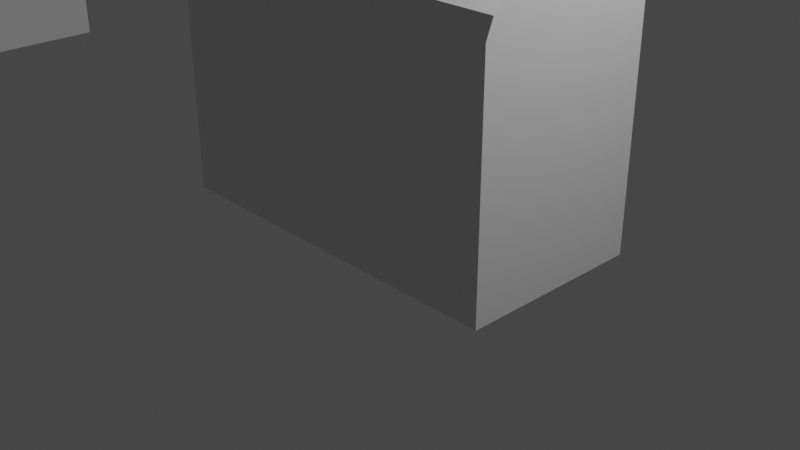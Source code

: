 # Source: Treasure_Chest_new.blend  (saved by Blender 3.6.11; exported with 4.5.12 LTS)
import bpy
from mathutils import Matrix  # noqa: F401  (used for matrix-valued properties, if any)

bpy.ops.wm.read_factory_settings(use_empty=True)
scene = bpy.context.scene
scene.name = 'Scene'

# ---- collections
col_collection = bpy.data.collections.new('Collection'); scene.collection.children.link(col_collection)

# ---- materials (node trees are filled in below, after node groups)
mat_material = bpy.data.materials.new('Material')
mat_material.alpha_threshold = 0.0
mat_material.use_transparent_shadow = False
mat_material.roughness = 0.5
mat_material.line_color = (0.0, 0.0, 0.0, 1.0)

# ---- material node trees
mat_material.use_nodes = True; mat_material.node_tree.nodes.clear()
_N = mat_material.node_tree.nodes; _L = mat_material.node_tree.links
n0 = _N.new('ShaderNodeOutputMaterial'); n0.name = 'Material Output'; n0.location = (300, 300)
n1 = _N.new('ShaderNodeBsdfPrincipled'); n1.name = 'Principled BSDF'; n1.location = (10, 300)
n1.distribution = 'GGX'
n1.subsurface_method = 'RANDOM_WALK_SKIN'
n1.inputs[3].default_value = 1.45
n1.inputs[27].default_value = (0.0, 0.0, 0.0, 1.0)
n1.inputs[28].default_value = 1.0
_L.new(n1.outputs[0], n0.inputs[0])
n0.is_active_output = True

# ---- world
world_world = bpy.data.worlds.new('World'); scene.world = world_world
world_world.use_nodes = True; world_world.node_tree.nodes.clear()
_N = world_world.node_tree.nodes; _L = world_world.node_tree.links
n0 = _N.new('ShaderNodeOutputWorld'); n0.name = 'World Output'; n0.location = (300, 300)
n1 = _N.new('ShaderNodeBackground'); n1.name = 'Background'; n1.location = (10, 300)
n1.inputs[0].default_value = (0.05088, 0.05088, 0.05088, 1.0)
_L.new(n1.outputs[0], n0.inputs[0])
n0.is_active_output = True
world_world.color = (0.05088, 0.05088, 0.05088)
world_world.use_sun_shadow = False
world_world.sun_shadow_jitter_overblur = 0.0

# ---- cameras
cam_camera = bpy.data.cameras.new('Camera')
cam_camera.clip_end = 100.0
cam_camera.ortho_scale = 7.314

# ---- lights
light_light = bpy.data.lights.new('Light', 'POINT')
light_light.transmission_factor = 0.0
light_light.energy = 1000.0
light_light.shadow_soft_size = 0.1
light_light.shadow_maximum_resolution = 0.006
light_light.use_absolute_resolution = True

# ---- meshes
me_cube = bpy.data.meshes.new('Cube')
me_cube.from_pydata([(2.0, 1.0, 2.0), (2.0, 1.0, -6.557e-07), (2.0, -1.0, 2.0), (2.0, -1.0, -6.557e-07), (-2.0, 1.0, 2.0), (-2.0, 1.0, -6.557e-07), (-2.0, -1.0, 2.0), (-2.0, -1.0, -6.557e-07)], [], [(0, 4, 6, 2), (3, 2, 6, 7), (7, 6, 4, 5), (5, 1, 3, 7), (1, 0, 2, 3), (5, 4, 0, 1)])
_uv = me_cube.uv_layers.new(name='UVMap')
_uv.uv.foreach_set('vector', [0.625, 0.5, 0.875, 0.5, 0.875, 0.75, 0.625, 0.75, 0.375, 0.75, 0.625, 0.75, 0.625, 1.0, 0.375, 1.0, 0.375, 0.0, 0.625, 0.0, 0.625, 0.25, 0.375, 0.25, 0.125, 0.5, 0.375, 0.5, 0.375, 0.75, 0.125, 0.75, 0.375, 0.5, 0.625, 0.5, 0.625, 0.75, 0.375, 0.75, 0.375, 0.25, 0.625, 0.25, 0.625, 0.5, 0.375, 0.5])
me_cube.materials.append(mat_material)
me_cube.use_mirror_vertex_groups = False
me_cube.update()
me_cube_001 = bpy.data.meshes.new('Cube.001')
me_cube_001.from_pydata([(2.0, 1.0, 2.0), (2.0, -1.0, 2.0), (-2.0, 1.0, 2.0), (-2.0, -1.0, 2.0), (2.0, 1.0, 2.5), (2.0, 1.073e-06, 3.0), (2.0, 0.9239, 2.691), (2.0, 0.7071, 2.854), (2.0, 0.3827, 2.962), (2.0, 8.345e-07, 3.0), (2.0, -1.0, 2.5), (2.0, -0.3827, 2.962), (2.0, -0.7071, 2.854), (2.0, -0.9239, 2.691), (-2.0, 1.073e-06, 3.0), (-2.0, 1.0, 2.5), (-2.0, 0.3827, 2.962), (-2.0, 0.7071, 2.854), (-2.0, 0.9239, 2.691), (-2.0, -1.0, 2.5), (-2.0, 8.345e-07, 3.0), (-2.0, -0.9239, 2.691), (-2.0, -0.7071, 2.854), (-2.0, -0.3827, 2.962)], [], [(1, 10, 19, 3), (3, 19, 21, 22, 23, 20, 14, 16, 17, 18, 15, 2), (2, 0, 1, 3), (5, 14, 20, 9), (0, 4, 6, 7, 8, 5, 9, 11, 12, 13, 10, 1), (9, 20, 23, 11), (11, 23, 22, 12), (12, 22, 21, 13), (13, 21, 19, 10), (14, 5, 8, 16), (16, 8, 7, 17), (17, 7, 6, 18), (18, 6, 4, 15), (2, 15, 4, 0)])
_uv = me_cube_001.uv_layers.new(name='UVMap')
_uv.uv.foreach_set('vector', [0.375, 0.75, 0.5, 0.75, 0.5, 1.0, 0.375, 1.0, 0.375, 0.0, 0.5, 0.0, 0.5478, 0.009515, 0.5884, 0.03661, 0.6155, 0.07716, 0.625, 0.125, 0.625, 0.125, 0.6155, 0.1728, 0.5884, 0.2134, 0.5478, 0.2405, 0.5, 0.25, 0.375, 0.25, 0.125, 0.5, 0.375, 0.5, 0.375, 0.75, 0.125, 0.75, 0.625, 0.625, 0.875, 0.625, 0.875, 0.625, 0.625, 0.625, 0.375, 0.5, 0.5, 0.5, 0.5478, 0.5095, 0.5884, 0.5366, 0.6155, 0.5772, 0.625, 0.625, 0.625, 0.625, 0.6155, 0.6728, 0.5884, 0.7134, 0.5478, 0.7405, 0.5, 0.75, 0.375, 0.75, 0.625, 0.625, 0.875, 0.625, 0.875, 0.6728, 0.625, 0.6728, 0.625, 0.6728, 0.875, 0.6728, 0.875, 0.75, 0.625, 0.75, 0.625, 0.75, 0.625, 1.0, 0.5478, 1.0, 0.5478, 0.75, 0.5478, 0.75, 0.5478, 1.0, 0.5, 1.0, 0.5, 0.75, 0.875, 0.625, 0.625, 0.625, 0.625, 0.5772, 0.875, 0.5772, 0.875, 0.5772, 0.625, 0.5772, 0.625, 0.5, 0.875, 0.5, 0.625, 0.25, 0.625, 0.5, 0.5478, 0.5, 0.5478, 0.25, 0.5478, 0.25, 0.5478, 0.5, 0.5, 0.5, 0.5, 0.25, 0.375, 0.25, 0.5, 0.25, 0.5, 0.5, 0.375, 0.5])
me_cube_001.materials.append(mat_material)
me_cube_001.use_mirror_vertex_groups = False
me_cube_001.update()
me_cube_002 = bpy.data.meshes.new('Cube.002')
me_cube_002.from_pydata([(1.8, 0.8, 2.0), (2.0, 1.0, -6.557e-07), (1.8, -0.8, 2.0), (2.0, -1.0, -6.557e-07), (-1.8, 0.8, 2.0), (-2.0, 1.0, -6.557e-07), (-1.8, -0.8, 2.0), (-2.0, -1.0, -6.557e-07), (2.0, -1.0, 2.0), (-2.0, -1.0, 2.0), (2.0, 1.0, 2.0), (-2.0, 1.0, 2.0), (1.75, 0.75, 2.0), (-1.75, 0.75, 2.0), (-1.75, -0.75, 2.0), (1.75, -0.75, 2.0), (-1.75, 0.75, 0.2), (1.75, 0.75, 0.2), (1.75, -0.75, 0.2), (-1.75, -0.75, 0.2), (1.8, -0.8, 2.05), (-1.8, -0.8, 2.05), (1.8, 0.8, 2.05), (-1.8, 0.8, 2.05), (-1.75, 0.75, 2.05), (1.75, 0.75, 2.05), (1.75, -0.75, 2.05), (-1.75, -0.75, 2.05), (0.25, 1.0, 1.45), (-0.25, 1.0, 1.45), (0.25, 1.0, 2.2), (-0.25, 1.0, 2.2), (0.25, 1.0, 2.1), (-0.25, 1.0, 2.1), (0.25, 0.7, 1.45), (-0.25, 0.7, 1.45), (0.25, 0.7, 2.1), (-0.25, 0.7, 2.1), (0.25, 1.05, 1.45), (-0.25, 1.05, 1.45), (0.25, 1.05, 2.2), (-0.25, 1.05, 2.2), (0.25, 1.05, 2.1), (-0.25, 1.05, 2.1)], [], [(14, 15, 18, 19), (3, 8, 9, 7), (7, 9, 11, 5), (5, 1, 3, 7), (1, 10, 8, 3), (5, 11, 10, 1), (2, 6, 9, 8), (0, 2, 8, 10), (6, 4, 11, 9), (4, 0, 10, 11), (12, 15, 26, 25), (6, 2, 20, 21), (15, 14, 27, 26), (4, 6, 21, 23), (17, 16, 19, 18), (15, 12, 17, 18), (13, 14, 19, 16), (12, 13, 16, 17), (22, 23, 24, 25), (23, 21, 27, 24), (21, 20, 26, 27), (20, 22, 25, 26), (0, 4, 23, 22), (2, 0, 22, 20), (14, 13, 24, 27), (13, 12, 25, 24), (33, 31, 30, 32), (32, 28, 34, 36), (35, 37, 36, 34), (33, 32, 36, 37), (29, 33, 37, 35), (28, 29, 35, 34), (33, 29, 39, 43), (29, 28, 38, 39), (31, 33, 43, 41), (30, 40, 41, 31), (28, 38, 42, 32), (32, 42, 40, 30), (38, 39, 43, 41, 40, 42)])
_uv = me_cube_002.uv_layers.new(name='UVMap')
_uv.uv.foreach_set('vector', [0.8594, 0.7187, 0.6406, 0.7188, 0.6406, 0.7188, 0.8594, 0.7187, 0.375, 0.75, 0.625, 0.75, 0.625, 1.0, 0.375, 1.0, 0.375, 0.0, 0.625, 0.0, 0.625, 0.25, 0.375, 0.25, 0.125, 0.5, 0.375, 0.5, 0.375, 0.75, 0.125, 0.75, 0.375, 0.5, 0.625, 0.5, 0.625, 0.75, 0.375, 0.75, 0.375, 0.25, 0.625, 0.25, 0.625, 0.5, 0.375, 0.5, 0.6375, 0.725, 0.8625, 0.725, 0.875, 0.75, 0.625, 0.75, 0.6375, 0.525, 0.6375, 0.725, 0.625, 0.75, 0.625, 0.5, 0.8625, 0.725, 0.8625, 0.525, 0.875, 0.5, 0.875, 0.75, 0.8625, 0.525, 0.6375, 0.525, 0.625, 0.5, 0.875, 0.5, 0.6406, 0.5313, 0.6406, 0.7188, 0.6406, 0.7188, 0.6406, 0.5313, 0.8625, 0.725, 0.6375, 0.725, 0.6375, 0.725, 0.8625, 0.725, 0.6406, 0.7188, 0.8594, 0.7187, 0.8594, 0.7187, 0.6406, 0.7188, 0.8625, 0.525, 0.8625, 0.725, 0.8625, 0.725, 0.8625, 0.525, 0.6406, 0.5313, 0.8594, 0.5313, 0.8594, 0.7187, 0.6406, 0.7188, 0.6406, 0.7188, 0.6406, 0.5313, 0.6406, 0.5313, 0.6406, 0.7188, 0.8594, 0.5313, 0.8594, 0.7187, 0.8594, 0.7187, 0.8594, 0.5313, 0.6406, 0.5313, 0.8594, 0.5313, 0.8594, 0.5313, 0.6406, 0.5313, 0.6375, 0.525, 0.8625, 0.525, 0.8594, 0.5313, 0.6406, 0.5313, 0.8625, 0.525, 0.8625, 0.725, 0.8594, 0.7187, 0.8594, 0.5313, 0.8625, 0.725, 0.6375, 0.725, 0.6406, 0.7188, 0.8594, 0.7187, 0.6375, 0.725, 0.6375, 0.525, 0.6406, 0.5313, 0.6406, 0.7188, 0.6375, 0.525, 0.8625, 0.525, 0.8625, 0.525, 0.6375, 0.525, 0.6375, 0.725, 0.6375, 0.525, 0.6375, 0.525, 0.6375, 0.725, 0.8594, 0.7187, 0.8594, 0.5313, 0.8594, 0.5313, 0.8594, 0.7187, 0.8594, 0.5313, 0.6406, 0.5313, 0.6406, 0.5313, 0.8594, 0.5313, 0.5917, 0.25, 0.625, 0.25, 0.625, 0.5, 0.5917, 0.5, 0.0, 0.0, 0.0, 0.0, 0.0, 0.0, 0.0, 0.0, 0.375, 0.25, 0.5917, 0.25, 0.5917, 0.5, 0.375, 0.5, 0.5917, 0.25, 0.5917, 0.5, 0.5917, 0.5, 0.5917, 0.25, 0.0, 0.0, 0.0, 0.0, 0.0, 0.0, 0.0, 0.0, 0.0, 0.0, 0.0, 0.0, 0.0, 0.0, 0.0, 0.0, 0.0, 0.0, 0.0, 0.0, 0.0, 0.0, 0.0, 0.0, 0.0, 0.0, 0.0, 0.0, 0.0, 0.0, 0.0, 0.0, 0.625, 0.25, 0.5917, 0.25, 0.5917, 0.25, 0.625, 0.25, 0.625, 0.5, 0.625, 0.5, 0.625, 0.25, 0.625, 0.25, 0.0, 0.0, 0.0, 0.0, 0.0, 0.0, 0.0, 0.0, 0.5917, 0.5, 0.5917, 0.5, 0.625, 0.5, 0.625, 0.5, 0.0, 0.0, 0.0, 0.0, 0.5917, 0.25, 0.625, 0.25, 0.625, 0.5, 0.0, 0.0])
me_cube_002.materials.append(mat_material)
me_cube_002.use_mirror_vertex_groups = False
me_cube_002.update()
me_cube_003 = bpy.data.meshes.new('Cube.003')
me_cube_003.from_pydata([(-10.2, 1.8, -7.153e-07), (-10.2, 0.2, -7.153e-07), (-13.8, 1.8, -7.153e-07), (-13.8, 0.2, -7.153e-07), (-10.0, 2.0, 0.5), (-10.0, 1.0, 1.0), (-10.0, 1.924, 0.6913), (-10.0, 1.707, 0.8536), (-10.0, 1.383, 0.9619), (-10.0, 1.0, 1.0), (-10.0, 7.153e-07, 0.5), (-10.0, 0.6173, 0.9619), (-10.0, 0.2929, 0.8536), (-10.0, 0.07612, 0.6913), (-14.0, 1.0, 1.0), (-14.0, 2.0, 0.5), (-14.0, 1.383, 0.9619), (-14.0, 1.707, 0.8536), (-14.0, 1.924, 0.6913), (-14.0, 7.153e-07, 0.5), (-14.0, 1.0, 1.0), (-14.0, 0.07612, 0.6913), (-14.0, 0.2929, 0.8536), (-14.0, 0.6173, 0.9619), (-14.0, 2.0, -7.153e-07), (-14.0, 7.153e-07, -7.153e-07), (-10.0, 2.0, -7.153e-07), (-10.0, 7.153e-07, -7.153e-07), (-13.8, 1.8, 0.2), (-13.8, 1.0, 1.0), (-13.8, 1.739, 0.5061), (-13.8, 1.566, 0.7657), (-13.8, 1.306, 0.9391), (-13.8, 1.0, 1.0), (-13.8, 0.2, 0.2), (-13.8, 0.6939, 0.9391), (-13.8, 0.4343, 0.7657), (-13.8, 0.2609, 0.5061), (-10.2, 1.0, 1.0), (-10.2, 1.8, 0.2), (-10.2, 1.306, 0.9391), (-10.2, 1.566, 0.7657), (-10.2, 1.739, 0.5061), (-10.2, 0.2, 0.2), (-10.2, 1.0, 1.0), (-10.2, 0.2609, 0.5061), (-10.2, 0.4343, 0.7657), (-10.2, 0.6939, 0.9391)], [], [(27, 10, 19, 25), (25, 19, 21, 22, 23, 20, 14, 16, 17, 18, 15, 24), (5, 14, 20, 9), (26, 4, 6, 7, 8, 5, 9, 11, 12, 13, 10, 27), (9, 20, 23, 11), (11, 23, 22, 12), (12, 22, 21, 13), (13, 21, 19, 10), (14, 5, 8, 16), (16, 8, 7, 17), (17, 7, 6, 18), (18, 6, 4, 15), (24, 15, 4, 26), (2, 3, 25, 24), (0, 2, 24, 26), (3, 1, 27, 25), (1, 0, 26, 27), (2, 0, 39, 28), (1, 3, 34, 43), (0, 1, 43, 45, 46, 47, 44, 38, 40, 41, 42, 39), (29, 38, 44, 33), (38, 29, 32, 40), (40, 32, 31, 41), (41, 31, 30, 42), (42, 30, 28, 39), (33, 44, 47, 35), (35, 47, 46, 36), (36, 46, 45, 37), (37, 45, 43, 34), (3, 2, 28, 30, 31, 32, 29, 33, 35, 36, 37, 34)])
_uv = me_cube_003.uv_layers.new(name='UVMap')
_uv.uv.foreach_set('vector', [0.375, 0.75, 0.5, 0.75, 0.5, 1.0, 0.375, 1.0, 0.375, 0.0, 0.5, 0.0, 0.5478, 0.009515, 0.5884, 0.03661, 0.6155, 0.07716, 0.625, 0.125, 0.625, 0.125, 0.6155, 0.1728, 0.5884, 0.2134, 0.5478, 0.2405, 0.5, 0.25, 0.375, 0.25, 0.625, 0.625, 0.875, 0.625, 0.875, 0.625, 0.625, 0.625, 0.375, 0.5, 0.5, 0.5, 0.5478, 0.5095, 0.5884, 0.5366, 0.6155, 0.5772, 0.625, 0.625, 0.625, 0.625, 0.6155, 0.6728, 0.5884, 0.7134, 0.5478, 0.7405, 0.5, 0.75, 0.375, 0.75, 0.625, 0.625, 0.875, 0.625, 0.875, 0.6728, 0.625, 0.6728, 0.625, 0.6728, 0.875, 0.6728, 0.875, 0.75, 0.625, 0.75, 0.625, 0.75, 0.625, 1.0, 0.5478, 1.0, 0.5478, 0.75, 0.5478, 0.75, 0.5478, 1.0, 0.5, 1.0, 0.5, 0.75, 0.875, 0.625, 0.625, 0.625, 0.625, 0.5772, 0.875, 0.5772, 0.875, 0.5772, 0.625, 0.5772, 0.625, 0.5, 0.875, 0.5, 0.625, 0.25, 0.625, 0.5, 0.5478, 0.5, 0.5478, 0.25, 0.5478, 0.25, 0.5478, 0.5, 0.5, 0.5, 0.5, 0.25, 0.375, 0.25, 0.5, 0.25, 0.5, 0.5, 0.375, 0.5, 0.1375, 0.525, 0.1375, 0.725, 0.125, 0.75, 0.125, 0.5, 0.3625, 0.525, 0.1375, 0.525, 0.125, 0.5, 0.375, 0.5, 0.1375, 0.725, 0.3625, 0.725, 0.375, 0.75, 0.125, 0.75, 0.3625, 0.725, 0.3625, 0.525, 0.375, 0.5, 0.375, 0.75, 0.1375, 0.525, 0.3625, 0.525, 0.3625, 0.525, 0.1375, 0.525, 0.3625, 0.725, 0.1375, 0.725, 0.1375, 0.725, 0.3625, 0.725, 0.3625, 0.525, 0.3625, 0.725, 0.3625, 0.725, 0.3625, 0.7225, 0.3625, 0.7152, 0.3625, 0.6633, 0.3625, 0.625, 0.3625, 0.625, 0.3625, 0.5867, 0.3625, 0.5348, 0.3625, 0.5275, 0.3625, 0.525, 0.1375, 0.625, 0.3625, 0.625, 0.3625, 0.625, 0.1375, 0.625, 0.3625, 0.625, 0.1375, 0.625, 0.1375, 0.5867, 0.3625, 0.5867, 0.3625, 0.5867, 0.1375, 0.5867, 0.1375, 0.5348, 0.3625, 0.5348, 0.3625, 0.5348, 0.1375, 0.5348, 0.1375, 0.5275, 0.3625, 0.5275, 0.3625, 0.5275, 0.1375, 0.5275, 0.1375, 0.525, 0.3625, 0.525, 0.1375, 0.625, 0.3625, 0.625, 0.3625, 0.6633, 0.1375, 0.6633, 0.1375, 0.6633, 0.3625, 0.6633, 0.3625, 0.7152, 0.1375, 0.7152, 0.1375, 0.7152, 0.3625, 0.7152, 0.3625, 0.7225, 0.1375, 0.7225, 0.1375, 0.7225, 0.3625, 0.7225, 0.3625, 0.725, 0.1375, 0.725, 0.1375, 0.725, 0.1375, 0.525, 0.1375, 0.525, 0.1375, 0.5275, 0.1375, 0.5348, 0.1375, 0.5867, 0.1375, 0.625, 0.1375, 0.625, 0.1375, 0.6633, 0.1375, 0.7152, 0.1375, 0.7225, 0.1375, 0.725])
me_cube_003.materials.append(mat_material)
me_cube_003.use_mirror_vertex_groups = False
me_cube_003.update()

# ---- objects
ob_cube = bpy.data.objects.new('Cube', me_cube)
ob_light = bpy.data.objects.new('Light', light_light)
ob_camera = bpy.data.objects.new('Camera', cam_camera)
ob_cube_001 = bpy.data.objects.new('Cube.001', me_cube_001)
ob_cube_002 = bpy.data.objects.new('Cube.002', me_cube_002)
ob_cube_003 = bpy.data.objects.new('Cube.003', me_cube_003)

# ---- transforms, parenting, visibility, modifiers, constraints
ob_cube.location = (0.0, 0.0, 0.0)
ob_cube.lock_rotations_4d = False
ob_cube.empty_display_type = 'ARROWS'
ob_cube.lineart.crease_threshold = 0.0
ob_light.location = (4.076, 1.005, 6.904)
ob_light.rotation_euler = (0.6503, 0.05522, 1.866)
ob_light.lock_rotations_4d = False
ob_light.empty_display_type = 'ARROWS'
ob_light.color = (0.0, 0.0, 0.0, 0.0)
ob_light.lineart.crease_threshold = 0.0
ob_camera.location = (7.359, -6.926, 4.958)
ob_camera.rotation_euler = (1.109, 0.0, 0.8149)
ob_camera.lock_rotations_4d = False
ob_camera.empty_display_type = 'ARROWS'
ob_camera.color = (0.0, 0.0, 0.0, 0.0)
ob_camera.display_type = 'WIRE'
ob_camera.lineart.crease_threshold = 0.0
ob_cube_001.location = (0.0, 0.0, 0.0)
ob_cube_001.lock_rotations_4d = False
ob_cube_001.empty_display_type = 'ARROWS'
ob_cube_001.lineart.crease_threshold = 0.0
ob_cube_002.location = (-10.0, 0.0, 0.0)
ob_cube_002.lock_rotations_4d = False
ob_cube_002.empty_display_type = 'ARROWS'
ob_cube_002.lineart.crease_threshold = 0.0
ob_cube_003.location = (2.0, -1.0, 2.0)
ob_cube_003.rotation_euler = (3.142, 0.0, 0.0)
ob_cube_003.lock_rotations_4d = False
ob_cube_003.empty_display_type = 'ARROWS'
ob_cube_003.lineart.crease_threshold = 0.0

# ---- collection membership
col_collection.objects.link(ob_cube)
col_collection.objects.link(ob_light)
col_collection.objects.link(ob_camera)
col_collection.objects.link(ob_cube_001)
col_collection.objects.link(ob_cube_002)
col_collection.objects.link(ob_cube_003)

# ---- scene / render settings (as saved in the file)
scene.camera = ob_camera
scene.frame_start = 1; scene.frame_end = 250; scene.frame_set(1)
scene.render.engine = 'BLENDER_EEVEE_NEXT'
scene.cycles.sampling_pattern = 'TABULATED_SOBOL'
scene.view_settings.view_transform = 'Filmic'
bpy.context.view_layer.update()
